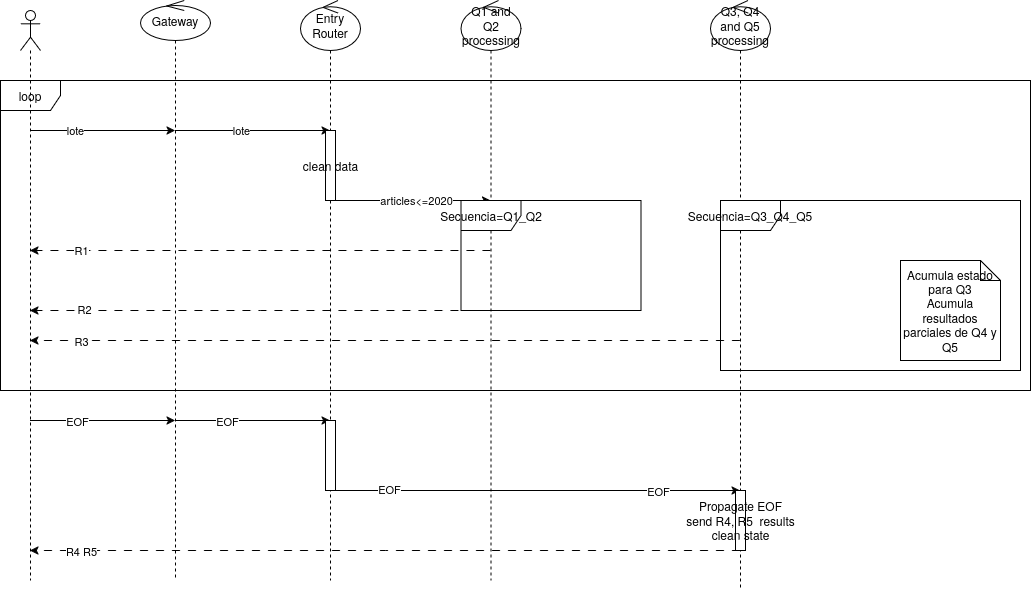

The diagram above was exported from draw.io. Its source (the exported page's mxGraphModel, read from the mxfile embedded in the PNG):
<mxGraphModel dx="898" dy="598" grid="1" gridSize="10" guides="1" tooltips="1" connect="1" arrows="1" fold="1" page="1" pageScale="1" pageWidth="827" pageHeight="1169" math="0" shadow="0">
  <root>
    <mxCell id="0" />
    <mxCell id="1" parent="0" />
    <mxCell id="70k5BKNCyqUryxma_K2f-1" parent="1" style="shape=umlFrame;whiteSpace=wrap;html=1;pointerEvents=0;" value="loop" vertex="1">
      <mxGeometry height="310" width="1030" x="30" y="190" as="geometry" />
    </mxCell>
    <mxCell id="WMfSntqGNaAOhwxDmOZb-1" edge="1" parent="1" source="TWK9FJsHzedTaBvvHuDY-1" style="edgeStyle=sequenceEdgeStyle;rounded=0;orthogonalLoop=1;jettySize=auto;html=1;libavoidRouting=0;curved=0;" target="TWK9FJsHzedTaBvvHuDY-3">
      <mxGeometry relative="1" as="geometry">
        <Array as="points">
          <mxPoint x="132.00000000000023" y="240" />
        </Array>
      </mxGeometry>
    </mxCell>
    <mxCell id="WMfSntqGNaAOhwxDmOZb-2" connectable="0" parent="WMfSntqGNaAOhwxDmOZb-1" style="edgeLabel;html=1;align=center;verticalAlign=middle;resizable=0;points=[];" value="lote" vertex="1">
      <mxGeometry relative="1" x="-0.3862" y="1" as="geometry">
        <mxPoint as="offset" />
      </mxGeometry>
    </mxCell>
    <mxCell id="JgVDJnFyM1LcAayr9-9f-1" edge="1" parent="1" source="TWK9FJsHzedTaBvvHuDY-1" style="edgeStyle=sequenceEdgeStyle;rounded=0;orthogonalLoop=1;jettySize=auto;html=1;libavoidRouting=0;curved=0;" target="TWK9FJsHzedTaBvvHuDY-3">
      <mxGeometry relative="1" as="geometry">
        <Array as="points">
          <mxPoint x="132.00000000000023" y="530" />
        </Array>
      </mxGeometry>
    </mxCell>
    <mxCell id="JgVDJnFyM1LcAayr9-9f-3" connectable="0" parent="JgVDJnFyM1LcAayr9-9f-1" style="edgeLabel;html=1;align=center;verticalAlign=middle;resizable=0;points=[];" value="EOF" vertex="1">
      <mxGeometry relative="1" x="-0.3655" as="geometry">
        <mxPoint x="1" as="offset" />
      </mxGeometry>
    </mxCell>
    <mxCell id="TWK9FJsHzedTaBvvHuDY-1" parent="1" style="shape=umlLifeline;perimeter=lifelinePerimeter;whiteSpace=wrap;html=1;container=1;dropTarget=0;collapsible=0;recursiveResize=0;outlineConnect=0;portConstraint=eastwest;newEdgeStyle={&quot;edgeStyle&quot;:&quot;sequenceEdgeStyle&quot;,&quot;libavoidRouting&quot;:0,&quot;curved&quot;:0,&quot;rounded&quot;:0};participant=umlActor;" value="" vertex="1">
      <mxGeometry height="570" width="20" x="50" y="120" as="geometry" />
    </mxCell>
    <mxCell id="WMfSntqGNaAOhwxDmOZb-3" edge="1" parent="1" source="TWK9FJsHzedTaBvvHuDY-3" style="edgeStyle=sequenceEdgeStyle;rounded=0;orthogonalLoop=1;jettySize=auto;html=1;libavoidRouting=0;curved=0;" target="TWK9FJsHzedTaBvvHuDY-4">
      <mxGeometry relative="1" as="geometry">
        <Array as="points">
          <mxPoint x="282.0000000000002" y="240" />
        </Array>
      </mxGeometry>
    </mxCell>
    <mxCell id="WMfSntqGNaAOhwxDmOZb-4" connectable="0" parent="WMfSntqGNaAOhwxDmOZb-3" style="edgeLabel;html=1;align=center;verticalAlign=middle;resizable=0;points=[];" value="lote" vertex="1">
      <mxGeometry relative="1" x="-0.1517" y="1" as="geometry">
        <mxPoint as="offset" />
      </mxGeometry>
    </mxCell>
    <mxCell id="vOjpPpWhPI2rf1ENh22c-5" edge="1" parent="1" source="5ecIn9R17Zt_HBYvh_KU-1" style="edgeStyle=sequenceEdgeStyle;rounded=0;orthogonalLoop=1;jettySize=auto;html=1;libavoidRouting=0;curved=0;dashed=1;dashPattern=8 8;" target="TWK9FJsHzedTaBvvHuDY-1">
      <mxGeometry relative="1" x="0.7034" as="geometry">
        <Array as="points">
          <mxPoint x="289.75" y="360" />
        </Array>
      </mxGeometry>
    </mxCell>
    <mxCell id="vOjpPpWhPI2rf1ENh22c-6" connectable="0" parent="vOjpPpWhPI2rf1ENh22c-5" style="edgeLabel;html=1;align=center;verticalAlign=middle;resizable=0;points=[];" value="R1" vertex="1">
      <mxGeometry relative="1" x="0.7817" as="geometry">
        <mxPoint x="1" as="offset" />
      </mxGeometry>
    </mxCell>
    <mxCell id="JgVDJnFyM1LcAayr9-9f-4" edge="1" parent="1" source="TWK9FJsHzedTaBvvHuDY-3" style="edgeStyle=sequenceEdgeStyle;rounded=0;orthogonalLoop=1;jettySize=auto;html=1;libavoidRouting=0;curved=0;" target="TWK9FJsHzedTaBvvHuDY-4">
      <mxGeometry relative="1" as="geometry">
        <Array as="points">
          <mxPoint x="282.0000000000002" y="530" />
        </Array>
      </mxGeometry>
    </mxCell>
    <mxCell id="70k5BKNCyqUryxma_K2f-7" connectable="0" parent="JgVDJnFyM1LcAayr9-9f-4" style="edgeLabel;html=1;align=center;verticalAlign=middle;resizable=0;points=[];" value="EOF" vertex="1">
      <mxGeometry relative="1" x="-0.3269" as="geometry">
        <mxPoint as="offset" />
      </mxGeometry>
    </mxCell>
    <mxCell id="TWK9FJsHzedTaBvvHuDY-3" parent="1" style="shape=umlLifeline;perimeter=lifelinePerimeter;whiteSpace=wrap;html=1;container=1;dropTarget=0;collapsible=0;recursiveResize=0;outlineConnect=0;portConstraint=eastwest;newEdgeStyle={&quot;edgeStyle&quot;:&quot;sequenceEdgeStyle&quot;,&quot;libavoidRouting&quot;:0,&quot;curved&quot;:0,&quot;rounded&quot;:0};participant=umlControl;" value="Gateway" vertex="1">
      <mxGeometry height="580" width="70" x="170" y="110" as="geometry" />
    </mxCell>
    <mxCell id="JgVDJnFyM1LcAayr9-9f-5" edge="1" parent="1" source="70k5BKNCyqUryxma_K2f-2" style="edgeStyle=sequenceEdgeStyle;rounded=0;orthogonalLoop=1;jettySize=auto;html=1;libavoidRouting=0;curved=0;" target="T98B3LnuPECbZvNh0fcU-1">
      <mxGeometry relative="1" as="geometry">
        <Array as="points">
          <mxPoint x="567.25" y="600" />
        </Array>
      </mxGeometry>
    </mxCell>
    <mxCell id="JgVDJnFyM1LcAayr9-9f-6" connectable="0" parent="JgVDJnFyM1LcAayr9-9f-5" style="edgeLabel;html=1;align=center;verticalAlign=middle;resizable=0;points=[];" value="EOF" vertex="1">
      <mxGeometry relative="1" x="0.5976" as="geometry">
        <mxPoint as="offset" />
      </mxGeometry>
    </mxCell>
    <mxCell id="70k5BKNCyqUryxma_K2f-8" connectable="0" parent="JgVDJnFyM1LcAayr9-9f-5" style="edgeLabel;html=1;align=center;verticalAlign=middle;resizable=0;points=[];" value="EOF" vertex="1">
      <mxGeometry relative="1" x="-0.7363" y="1" as="geometry">
        <mxPoint as="offset" />
      </mxGeometry>
    </mxCell>
    <mxCell id="TWK9FJsHzedTaBvvHuDY-4" parent="1" style="shape=umlLifeline;perimeter=lifelinePerimeter;whiteSpace=wrap;html=1;container=1;dropTarget=0;collapsible=0;recursiveResize=0;outlineConnect=0;portConstraint=eastwest;newEdgeStyle={&quot;edgeStyle&quot;:&quot;sequenceEdgeStyle&quot;,&quot;libavoidRouting&quot;:0,&quot;curved&quot;:0,&quot;rounded&quot;:0};participant=umlControl;size=50;" value="Entry Router" vertex="1">
      <mxGeometry height="580" width="60" x="330" y="110" as="geometry" />
    </mxCell>
    <mxCell id="WMfSntqGNaAOhwxDmOZb-6" parent="TWK9FJsHzedTaBvvHuDY-4" style="html=1;points=[[0,0,0,0,5],[0,1,0,0,-5],[1,0,0,0,5],[1,1,0,0,-5]];perimeter=orthogonalPerimeter;outlineConnect=0;targetShapes=umlLifeline;portConstraint=eastwest;newEdgeStyle={&quot;edgeStyle&quot;:&quot;sequenceEdgeStyle&quot;,&quot;libavoidRouting&quot;:0,&quot;curved&quot;:0,&quot;rounded&quot;:0};" value="clean data" vertex="1">
      <mxGeometry height="70" width="10" x="25" y="130" as="geometry" />
    </mxCell>
    <mxCell id="70k5BKNCyqUryxma_K2f-2" parent="TWK9FJsHzedTaBvvHuDY-4" style="html=1;points=[[0,0,0,0,5],[0,1,0,0,-5],[1,0,0,0,5],[1,1,0,0,-5]];perimeter=orthogonalPerimeter;outlineConnect=0;targetShapes=umlLifeline;portConstraint=eastwest;newEdgeStyle={&quot;edgeStyle&quot;:&quot;sequenceEdgeStyle&quot;,&quot;libavoidRouting&quot;:0,&quot;curved&quot;:0,&quot;rounded&quot;:0};" value="" vertex="1">
      <mxGeometry height="70" width="10" x="25" y="420" as="geometry" />
    </mxCell>
    <mxCell id="5ecIn9R17Zt_HBYvh_KU-8" edge="1" parent="1" source="5ecIn9R17Zt_HBYvh_KU-1" style="edgeStyle=sequenceEdgeStyle;rounded=0;orthogonalLoop=1;jettySize=auto;html=1;libavoidRouting=0;curved=0;dashed=1;dashPattern=8 8;" target="TWK9FJsHzedTaBvvHuDY-1">
      <mxGeometry relative="1" as="geometry">
        <Array as="points">
          <mxPoint x="289.75" y="420" />
        </Array>
      </mxGeometry>
    </mxCell>
    <mxCell id="5ecIn9R17Zt_HBYvh_KU-9" connectable="0" parent="5ecIn9R17Zt_HBYvh_KU-8" style="edgeLabel;html=1;align=center;verticalAlign=middle;resizable=0;points=[];" value="R2" vertex="1">
      <mxGeometry relative="1" x="0.7676" y="-2" as="geometry">
        <mxPoint as="offset" />
      </mxGeometry>
    </mxCell>
    <mxCell id="5ecIn9R17Zt_HBYvh_KU-1" parent="1" style="shape=umlLifeline;perimeter=lifelinePerimeter;whiteSpace=wrap;html=1;container=1;dropTarget=0;collapsible=0;recursiveResize=0;outlineConnect=0;portConstraint=eastwest;newEdgeStyle={&quot;edgeStyle&quot;:&quot;sequenceEdgeStyle&quot;,&quot;libavoidRouting&quot;:0,&quot;curved&quot;:0,&quot;rounded&quot;:0};participant=umlControl;size=50;" value="Q1 and&lt;div&gt;Q2 processing&lt;/div&gt;" vertex="1">
      <mxGeometry height="580" width="60" x="490.5" y="110" as="geometry" />
    </mxCell>
    <mxCell id="5ecIn9R17Zt_HBYvh_KU-3" edge="1" parent="1" source="WMfSntqGNaAOhwxDmOZb-6" style="edgeStyle=sequenceEdgeStyle;rounded=0;orthogonalLoop=1;jettySize=auto;html=1;libavoidRouting=0;curved=0;" target="5ecIn9R17Zt_HBYvh_KU-1">
      <mxGeometry relative="1" as="geometry">
        <Array as="points">
          <mxPoint x="442.5" y="310" />
        </Array>
      </mxGeometry>
    </mxCell>
    <mxCell id="5ecIn9R17Zt_HBYvh_KU-4" connectable="0" parent="5ecIn9R17Zt_HBYvh_KU-3" style="edgeLabel;html=1;align=center;verticalAlign=middle;resizable=0;points=[];" value="articles&amp;lt;=2020" vertex="1">
      <mxGeometry relative="1" x="0.2111" y="-2" as="geometry">
        <mxPoint x="-14" y="-2" as="offset" />
      </mxGeometry>
    </mxCell>
    <mxCell id="5ecIn9R17Zt_HBYvh_KU-6" parent="1" style="shape=umlFrame;whiteSpace=wrap;html=1;pointerEvents=0;" value="Secuencia=Q1_Q2" vertex="1">
      <mxGeometry height="110" width="180" x="490.5" y="310" as="geometry" />
    </mxCell>
    <mxCell id="JgVDJnFyM1LcAayr9-9f-8" edge="1" parent="1" source="T98B3LnuPECbZvNh0fcU-1" style="edgeStyle=sequenceEdgeStyle;rounded=0;orthogonalLoop=1;jettySize=auto;html=1;libavoidRouting=0;curved=0;dashed=1;dashPattern=8 8;" target="TWK9FJsHzedTaBvvHuDY-1">
      <mxGeometry relative="1" as="geometry">
        <Array as="points">
          <mxPoint x="414.5000000000002" y="450" />
        </Array>
      </mxGeometry>
    </mxCell>
    <mxCell id="JgVDJnFyM1LcAayr9-9f-9" connectable="0" parent="JgVDJnFyM1LcAayr9-9f-8" style="edgeLabel;html=1;align=center;verticalAlign=middle;resizable=0;points=[];" value="R3" vertex="1">
      <mxGeometry relative="1" x="0.8718" y="3" as="geometry">
        <mxPoint x="5" y="-3" as="offset" />
      </mxGeometry>
    </mxCell>
    <mxCell id="JgVDJnFyM1LcAayr9-9f-10" edge="1" parent="1" source="T98B3LnuPECbZvNh0fcU-1" style="edgeStyle=sequenceEdgeStyle;rounded=0;orthogonalLoop=1;jettySize=auto;html=1;libavoidRouting=0;curved=0;dashed=1;dashPattern=8 8;" target="TWK9FJsHzedTaBvvHuDY-1">
      <mxGeometry relative="1" as="geometry">
        <Array as="points">
          <mxPoint x="414.0000000000002" y="660" />
        </Array>
      </mxGeometry>
    </mxCell>
    <mxCell id="dQau3_tW6WUGe6xiZAsB-1" connectable="0" parent="JgVDJnFyM1LcAayr9-9f-10" style="edgeLabel;html=1;align=center;verticalAlign=middle;resizable=0;points=[];" value="R4 R5" vertex="1">
      <mxGeometry relative="1" x="0.8662" y="1" as="geometry">
        <mxPoint x="4" y="-1" as="offset" />
      </mxGeometry>
    </mxCell>
    <mxCell id="T98B3LnuPECbZvNh0fcU-1" parent="1" style="shape=umlLifeline;perimeter=lifelinePerimeter;whiteSpace=wrap;html=1;container=1;dropTarget=0;collapsible=0;recursiveResize=0;outlineConnect=0;portConstraint=eastwest;newEdgeStyle={&quot;edgeStyle&quot;:&quot;sequenceEdgeStyle&quot;,&quot;libavoidRouting&quot;:0,&quot;curved&quot;:0,&quot;rounded&quot;:0};participant=umlControl;size=50;" value="Q3,&amp;nbsp;&lt;span style=&quot;background-color: transparent; color: light-dark(rgb(0, 0, 0), rgb(255, 255, 255));&quot;&gt;Q4 and Q5 processing&lt;/span&gt;" vertex="1">
      <mxGeometry height="590" width="60" x="740" y="110" as="geometry" />
    </mxCell>
    <mxCell id="rr7AZkZJF_0uDfE9hp8a-1" parent="T98B3LnuPECbZvNh0fcU-1" style="html=1;points=[[0,0,0,0,5],[0,1,0,0,-5],[1,0,0,0,5],[1,1,0,0,-5]];perimeter=orthogonalPerimeter;outlineConnect=0;targetShapes=umlLifeline;portConstraint=eastwest;newEdgeStyle={&quot;edgeStyle&quot;:&quot;sequenceEdgeStyle&quot;,&quot;libavoidRouting&quot;:0,&quot;curved&quot;:0,&quot;rounded&quot;:0};" value="&lt;div&gt;Propagate EOF&lt;/div&gt;&lt;div&gt;send R4, R5&amp;nbsp; results&lt;/div&gt;&lt;div&gt;clean state&lt;/div&gt;" vertex="1">
      <mxGeometry height="60" width="10" x="25" y="490" as="geometry" />
    </mxCell>
    <mxCell id="T98B3LnuPECbZvNh0fcU-2" parent="1" style="shape=umlFrame;whiteSpace=wrap;html=1;pointerEvents=0;" value="Secuencia=Q3_Q4_Q5" vertex="1">
      <mxGeometry height="170" width="300" x="750" y="310" as="geometry" />
    </mxCell>
    <mxCell id="HOjrAED-7kah3IsIQ0Br-1" parent="1" style="shape=note;size=20;whiteSpace=wrap;html=1;" value="&lt;div&gt;Acumula estado para Q3&lt;/div&gt;Acumula resultados parciales de Q4 y Q5" vertex="1">
      <mxGeometry height="100" width="100" x="930" y="370" as="geometry" />
    </mxCell>
  </root>
</mxGraphModel>